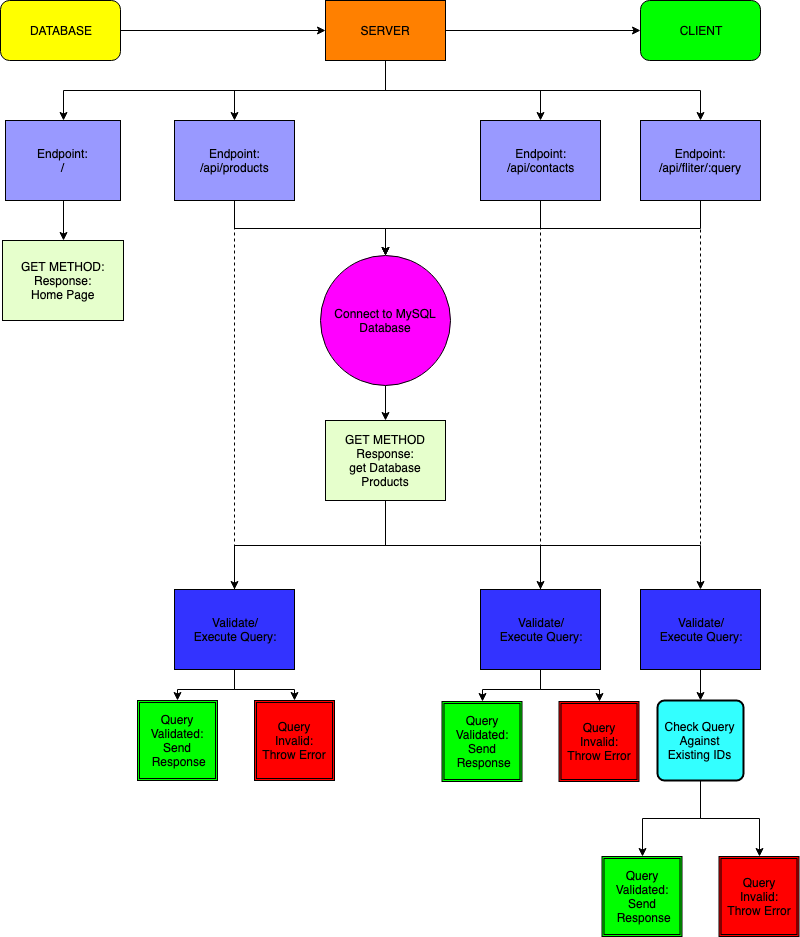

The diagram above was exported from draw.io. Its source (the exported page's mxGraphModel, read from the mxfile embedded in the PNG):
<mxGraphModel dx="1172" dy="632" grid="1" gridSize="10" guides="1" tooltips="1" connect="1" arrows="1" fold="1" page="1" pageScale="1" pageWidth="850" pageHeight="1100" math="0" shadow="0">
  <root>
    <mxCell id="0" />
    <mxCell id="1" parent="0" />
    <mxCell id="ch_00GvXQCaeN_SsY0ZD-6" style="edgeStyle=orthogonalEdgeStyle;rounded=0;orthogonalLoop=1;jettySize=auto;html=1;exitX=1;exitY=0.5;exitDx=0;exitDy=0;entryX=0;entryY=0.5;entryDx=0;entryDy=0;" parent="1" source="ch_00GvXQCaeN_SsY0ZD-2" target="ch_00GvXQCaeN_SsY0ZD-4" edge="1">
      <mxGeometry relative="1" as="geometry" />
    </mxCell>
    <mxCell id="ch_00GvXQCaeN_SsY0ZD-13" style="edgeStyle=orthogonalEdgeStyle;rounded=0;orthogonalLoop=1;jettySize=auto;html=1;exitX=0.5;exitY=1;exitDx=0;exitDy=0;entryX=0.5;entryY=0;entryDx=0;entryDy=0;" parent="1" source="ch_00GvXQCaeN_SsY0ZD-2" target="ch_00GvXQCaeN_SsY0ZD-8" edge="1">
      <mxGeometry relative="1" as="geometry" />
    </mxCell>
    <mxCell id="ch_00GvXQCaeN_SsY0ZD-16" style="edgeStyle=orthogonalEdgeStyle;rounded=0;orthogonalLoop=1;jettySize=auto;html=1;exitX=0.5;exitY=1;exitDx=0;exitDy=0;entryX=0.5;entryY=0;entryDx=0;entryDy=0;" parent="1" source="ch_00GvXQCaeN_SsY0ZD-2" target="ch_00GvXQCaeN_SsY0ZD-10" edge="1">
      <mxGeometry relative="1" as="geometry" />
    </mxCell>
    <mxCell id="ch_00GvXQCaeN_SsY0ZD-17" style="edgeStyle=orthogonalEdgeStyle;rounded=0;orthogonalLoop=1;jettySize=auto;html=1;exitX=0.5;exitY=1;exitDx=0;exitDy=0;" parent="1" source="ch_00GvXQCaeN_SsY0ZD-2" target="ch_00GvXQCaeN_SsY0ZD-9" edge="1">
      <mxGeometry relative="1" as="geometry" />
    </mxCell>
    <mxCell id="ch_00GvXQCaeN_SsY0ZD-18" style="edgeStyle=orthogonalEdgeStyle;rounded=0;orthogonalLoop=1;jettySize=auto;html=1;exitX=0.5;exitY=1;exitDx=0;exitDy=0;" parent="1" source="ch_00GvXQCaeN_SsY0ZD-2" target="ch_00GvXQCaeN_SsY0ZD-11" edge="1">
      <mxGeometry relative="1" as="geometry" />
    </mxCell>
    <mxCell id="ch_00GvXQCaeN_SsY0ZD-2" value="SERVER" style="rounded=0;whiteSpace=wrap;html=1;fillColor=#FF8000;" parent="1" vertex="1">
      <mxGeometry x="351" y="26" width="120" height="60" as="geometry" />
    </mxCell>
    <mxCell id="ch_00GvXQCaeN_SsY0ZD-5" style="edgeStyle=orthogonalEdgeStyle;rounded=0;orthogonalLoop=1;jettySize=auto;html=1;exitX=1;exitY=0.5;exitDx=0;exitDy=0;entryX=0;entryY=0.5;entryDx=0;entryDy=0;" parent="1" source="ch_00GvXQCaeN_SsY0ZD-3" target="ch_00GvXQCaeN_SsY0ZD-2" edge="1">
      <mxGeometry relative="1" as="geometry" />
    </mxCell>
    <mxCell id="ch_00GvXQCaeN_SsY0ZD-3" value="DATABASE" style="rounded=1;whiteSpace=wrap;html=1;fillColor=#FFFF00;" parent="1" vertex="1">
      <mxGeometry x="26" y="26" width="120" height="60" as="geometry" />
    </mxCell>
    <mxCell id="ch_00GvXQCaeN_SsY0ZD-4" value="CLIENT" style="rounded=1;whiteSpace=wrap;html=1;fillColor=#00FF00;" parent="1" vertex="1">
      <mxGeometry x="666" y="26" width="120" height="60" as="geometry" />
    </mxCell>
    <mxCell id="ch_00GvXQCaeN_SsY0ZD-23" style="edgeStyle=orthogonalEdgeStyle;rounded=0;orthogonalLoop=1;jettySize=auto;html=1;exitX=0.5;exitY=1;exitDx=0;exitDy=0;entryX=0.5;entryY=0;entryDx=0;entryDy=0;" parent="1" source="ch_00GvXQCaeN_SsY0ZD-8" target="ch_00GvXQCaeN_SsY0ZD-20" edge="1">
      <mxGeometry relative="1" as="geometry" />
    </mxCell>
    <mxCell id="ch_00GvXQCaeN_SsY0ZD-8" value="Endpoint:&lt;br&gt;/" style="html=1;fillColor=#9999FF;" parent="1" vertex="1">
      <mxGeometry x="31" y="146" width="115" height="80" as="geometry" />
    </mxCell>
    <mxCell id="ch_00GvXQCaeN_SsY0ZD-33" style="edgeStyle=orthogonalEdgeStyle;rounded=0;orthogonalLoop=1;jettySize=auto;html=1;exitX=0.5;exitY=1;exitDx=0;exitDy=0;entryX=0.5;entryY=0;entryDx=0;entryDy=0;" parent="1" source="ch_00GvXQCaeN_SsY0ZD-9" target="ch_00GvXQCaeN_SsY0ZD-30" edge="1">
      <mxGeometry relative="1" as="geometry" />
    </mxCell>
    <mxCell id="ch_00GvXQCaeN_SsY0ZD-9" value="Endpoint:&lt;br&gt;/api/fliter/:query" style="html=1;fillColor=#9999FF;" parent="1" vertex="1">
      <mxGeometry x="666" y="146" width="120" height="80" as="geometry" />
    </mxCell>
    <mxCell id="ch_00GvXQCaeN_SsY0ZD-31" style="edgeStyle=orthogonalEdgeStyle;rounded=0;orthogonalLoop=1;jettySize=auto;html=1;exitX=0.5;exitY=1;exitDx=0;exitDy=0;" parent="1" source="ch_00GvXQCaeN_SsY0ZD-10" target="ch_00GvXQCaeN_SsY0ZD-30" edge="1">
      <mxGeometry relative="1" as="geometry" />
    </mxCell>
    <mxCell id="ch_00GvXQCaeN_SsY0ZD-10" value="Endpoint:&lt;br&gt;/api/products" style="html=1;fillColor=#9999FF;" parent="1" vertex="1">
      <mxGeometry x="200" y="146" width="120" height="80" as="geometry" />
    </mxCell>
    <mxCell id="ch_00GvXQCaeN_SsY0ZD-32" style="edgeStyle=orthogonalEdgeStyle;rounded=0;orthogonalLoop=1;jettySize=auto;html=1;exitX=0.5;exitY=1;exitDx=0;exitDy=0;entryX=0.5;entryY=0;entryDx=0;entryDy=0;" parent="1" source="ch_00GvXQCaeN_SsY0ZD-11" target="ch_00GvXQCaeN_SsY0ZD-30" edge="1">
      <mxGeometry relative="1" as="geometry" />
    </mxCell>
    <mxCell id="ch_00GvXQCaeN_SsY0ZD-11" value="Endpoint:&lt;br&gt;/api/contacts" style="html=1;fillColor=#9999FF;" parent="1" vertex="1">
      <mxGeometry x="506" y="146" width="120" height="80" as="geometry" />
    </mxCell>
    <mxCell id="ch_00GvXQCaeN_SsY0ZD-20" value="GET METHOD:&lt;br&gt;Response:&lt;br&gt;Home Page" style="html=1;fillColor=#E6FFCC;" parent="1" vertex="1">
      <mxGeometry x="28" y="266" width="121" height="80" as="geometry" />
    </mxCell>
    <mxCell id="ch_00GvXQCaeN_SsY0ZD-35" style="edgeStyle=orthogonalEdgeStyle;rounded=0;orthogonalLoop=1;jettySize=auto;html=1;exitX=0.5;exitY=1;exitDx=0;exitDy=0;entryX=0.5;entryY=0;entryDx=0;entryDy=0;" parent="1" source="ch_00GvXQCaeN_SsY0ZD-30" target="ch_00GvXQCaeN_SsY0ZD-34" edge="1">
      <mxGeometry relative="1" as="geometry" />
    </mxCell>
    <mxCell id="ch_00GvXQCaeN_SsY0ZD-30" value="Connect to MySQL&lt;br&gt;Database" style="ellipse;whiteSpace=wrap;html=1;aspect=fixed;fillColor=#FF00FF;" parent="1" vertex="1">
      <mxGeometry x="346" y="281" width="130" height="130" as="geometry" />
    </mxCell>
    <mxCell id="ch_00GvXQCaeN_SsY0ZD-86" style="edgeStyle=orthogonalEdgeStyle;rounded=0;orthogonalLoop=1;jettySize=auto;html=1;exitX=0.5;exitY=1;exitDx=0;exitDy=0;" parent="1" source="ch_00GvXQCaeN_SsY0ZD-34" target="ch_00GvXQCaeN_SsY0ZD-42" edge="1">
      <mxGeometry relative="1" as="geometry" />
    </mxCell>
    <mxCell id="ch_00GvXQCaeN_SsY0ZD-87" style="edgeStyle=orthogonalEdgeStyle;rounded=0;orthogonalLoop=1;jettySize=auto;html=1;exitX=0.5;exitY=1;exitDx=0;exitDy=0;" parent="1" source="ch_00GvXQCaeN_SsY0ZD-34" target="ch_00GvXQCaeN_SsY0ZD-41" edge="1">
      <mxGeometry relative="1" as="geometry" />
    </mxCell>
    <mxCell id="ch_00GvXQCaeN_SsY0ZD-88" style="edgeStyle=orthogonalEdgeStyle;rounded=0;orthogonalLoop=1;jettySize=auto;html=1;exitX=0.5;exitY=1;exitDx=0;exitDy=0;" parent="1" source="ch_00GvXQCaeN_SsY0ZD-34" target="ch_00GvXQCaeN_SsY0ZD-43" edge="1">
      <mxGeometry relative="1" as="geometry" />
    </mxCell>
    <mxCell id="ch_00GvXQCaeN_SsY0ZD-34" value="GET METHOD&lt;br&gt;Response:&lt;br&gt;get Database&lt;br&gt;Products" style="rounded=0;whiteSpace=wrap;html=1;fillColor=#E6FFCC;" parent="1" vertex="1">
      <mxGeometry x="351" y="446" width="120" height="80" as="geometry" />
    </mxCell>
    <mxCell id="ch_00GvXQCaeN_SsY0ZD-69" style="edgeStyle=orthogonalEdgeStyle;rounded=0;orthogonalLoop=1;jettySize=auto;html=1;exitX=0.5;exitY=1;exitDx=0;exitDy=0;entryX=0.5;entryY=0;entryDx=0;entryDy=0;" parent="1" source="ch_00GvXQCaeN_SsY0ZD-41" target="ch_00GvXQCaeN_SsY0ZD-67" edge="1">
      <mxGeometry relative="1" as="geometry" />
    </mxCell>
    <mxCell id="ch_00GvXQCaeN_SsY0ZD-70" style="edgeStyle=orthogonalEdgeStyle;rounded=0;orthogonalLoop=1;jettySize=auto;html=1;exitX=0.5;exitY=1;exitDx=0;exitDy=0;entryX=0.5;entryY=0;entryDx=0;entryDy=0;" parent="1" source="ch_00GvXQCaeN_SsY0ZD-41" target="ch_00GvXQCaeN_SsY0ZD-66" edge="1">
      <mxGeometry relative="1" as="geometry" />
    </mxCell>
    <mxCell id="ch_00GvXQCaeN_SsY0ZD-41" value="Validate/&lt;br&gt;Execute Query:" style="rounded=0;whiteSpace=wrap;html=1;fillColor=#3333FF;" parent="1" vertex="1">
      <mxGeometry x="200" y="615" width="120" height="80" as="geometry" />
    </mxCell>
    <mxCell id="ch_00GvXQCaeN_SsY0ZD-75" style="edgeStyle=orthogonalEdgeStyle;rounded=0;orthogonalLoop=1;jettySize=auto;html=1;exitX=0.5;exitY=1;exitDx=0;exitDy=0;entryX=0.5;entryY=0;entryDx=0;entryDy=0;" parent="1" source="ch_00GvXQCaeN_SsY0ZD-42" target="ch_00GvXQCaeN_SsY0ZD-74" edge="1">
      <mxGeometry relative="1" as="geometry" />
    </mxCell>
    <mxCell id="ch_00GvXQCaeN_SsY0ZD-76" style="edgeStyle=orthogonalEdgeStyle;rounded=0;orthogonalLoop=1;jettySize=auto;html=1;exitX=0.5;exitY=1;exitDx=0;exitDy=0;entryX=0.5;entryY=0;entryDx=0;entryDy=0;" parent="1" source="ch_00GvXQCaeN_SsY0ZD-42" target="ch_00GvXQCaeN_SsY0ZD-73" edge="1">
      <mxGeometry relative="1" as="geometry" />
    </mxCell>
    <mxCell id="ch_00GvXQCaeN_SsY0ZD-42" value="Validate/&lt;br&gt;Execute Query:" style="rounded=0;whiteSpace=wrap;html=1;fillColor=#3333FF;" parent="1" vertex="1">
      <mxGeometry x="506" y="615" width="120" height="80" as="geometry" />
    </mxCell>
    <mxCell id="ch_00GvXQCaeN_SsY0ZD-80" style="edgeStyle=orthogonalEdgeStyle;rounded=0;orthogonalLoop=1;jettySize=auto;html=1;exitX=0.5;exitY=1;exitDx=0;exitDy=0;" parent="1" source="ch_00GvXQCaeN_SsY0ZD-43" target="ch_00GvXQCaeN_SsY0ZD-79" edge="1">
      <mxGeometry relative="1" as="geometry" />
    </mxCell>
    <mxCell id="ch_00GvXQCaeN_SsY0ZD-43" value="Validate/&lt;br&gt;Execute Query:" style="rounded=0;whiteSpace=wrap;html=1;fillColor=#3333FF;" parent="1" vertex="1">
      <mxGeometry x="666" y="615" width="120" height="80" as="geometry" />
    </mxCell>
    <mxCell id="ch_00GvXQCaeN_SsY0ZD-55" value="" style="endArrow=none;dashed=1;html=1;entryX=0.5;entryY=1;entryDx=0;entryDy=0;exitX=0.5;exitY=0;exitDx=0;exitDy=0;" parent="1" source="ch_00GvXQCaeN_SsY0ZD-41" target="ch_00GvXQCaeN_SsY0ZD-10" edge="1">
      <mxGeometry width="50" height="50" relative="1" as="geometry">
        <mxPoint x="201.5" y="512" as="sourcePoint" />
        <mxPoint x="266" y="246" as="targetPoint" />
        <Array as="points" />
      </mxGeometry>
    </mxCell>
    <mxCell id="ch_00GvXQCaeN_SsY0ZD-57" value="" style="endArrow=none;dashed=1;html=1;entryX=0.5;entryY=1;entryDx=0;entryDy=0;exitX=0.5;exitY=0;exitDx=0;exitDy=0;" parent="1" source="ch_00GvXQCaeN_SsY0ZD-42" target="ch_00GvXQCaeN_SsY0ZD-11" edge="1">
      <mxGeometry width="50" height="50" relative="1" as="geometry">
        <mxPoint x="610" y="570" as="sourcePoint" />
        <mxPoint x="579" y="240" as="targetPoint" />
        <Array as="points" />
      </mxGeometry>
    </mxCell>
    <mxCell id="ch_00GvXQCaeN_SsY0ZD-58" value="" style="endArrow=none;dashed=1;html=1;entryX=0.5;entryY=1;entryDx=0;entryDy=0;" parent="1" target="ch_00GvXQCaeN_SsY0ZD-9" edge="1">
      <mxGeometry width="50" height="50" relative="1" as="geometry">
        <mxPoint x="726" y="600" as="sourcePoint" />
        <mxPoint x="760" y="280" as="targetPoint" />
        <Array as="points" />
      </mxGeometry>
    </mxCell>
    <mxCell id="ch_00GvXQCaeN_SsY0ZD-66" value="Query Invalid:&lt;br&gt;Throw Error" style="shape=ext;double=1;whiteSpace=wrap;html=1;aspect=fixed;fillColor=#FF0000;" parent="1" vertex="1">
      <mxGeometry x="280" y="726" width="80" height="80" as="geometry" />
    </mxCell>
    <mxCell id="ch_00GvXQCaeN_SsY0ZD-67" value="Query&lt;br&gt;Validated:&lt;br&gt;Send&lt;br&gt;&amp;nbsp;Response" style="shape=ext;double=1;whiteSpace=wrap;html=1;aspect=fixed;fillColor=#00FF00;" parent="1" vertex="1">
      <mxGeometry x="163" y="726" width="80" height="80" as="geometry" />
    </mxCell>
    <mxCell id="ch_00GvXQCaeN_SsY0ZD-73" value="Query Invalid:&lt;br&gt;Throw Error" style="shape=ext;double=1;whiteSpace=wrap;html=1;aspect=fixed;fillColor=#FF0000;" parent="1" vertex="1">
      <mxGeometry x="584.5" y="727" width="80" height="80" as="geometry" />
    </mxCell>
    <mxCell id="ch_00GvXQCaeN_SsY0ZD-74" value="Query&lt;br&gt;Validated:&lt;br&gt;Send&lt;br&gt;&amp;nbsp;Response" style="shape=ext;double=1;whiteSpace=wrap;html=1;aspect=fixed;fillColor=#00FF00;" parent="1" vertex="1">
      <mxGeometry x="467.5" y="727" width="80" height="80" as="geometry" />
    </mxCell>
    <mxCell id="ch_00GvXQCaeN_SsY0ZD-89" style="edgeStyle=orthogonalEdgeStyle;rounded=0;orthogonalLoop=1;jettySize=auto;html=1;exitX=0.5;exitY=1;exitDx=0;exitDy=0;" parent="1" source="ch_00GvXQCaeN_SsY0ZD-79" target="ch_00GvXQCaeN_SsY0ZD-84" edge="1">
      <mxGeometry relative="1" as="geometry" />
    </mxCell>
    <mxCell id="ch_00GvXQCaeN_SsY0ZD-91" style="edgeStyle=orthogonalEdgeStyle;rounded=0;orthogonalLoop=1;jettySize=auto;html=1;exitX=0.5;exitY=1;exitDx=0;exitDy=0;entryX=0.5;entryY=0;entryDx=0;entryDy=0;" parent="1" source="ch_00GvXQCaeN_SsY0ZD-79" target="ch_00GvXQCaeN_SsY0ZD-83" edge="1">
      <mxGeometry relative="1" as="geometry" />
    </mxCell>
    <mxCell id="ch_00GvXQCaeN_SsY0ZD-79" value="Check Query Against Existing IDs" style="rounded=1;whiteSpace=wrap;html=1;absoluteArcSize=1;arcSize=14;strokeWidth=2;fillColor=#33FFFF;" parent="1" vertex="1">
      <mxGeometry x="683" y="726" width="86" height="80" as="geometry" />
    </mxCell>
    <mxCell id="ch_00GvXQCaeN_SsY0ZD-83" value="Query Invalid:&lt;br&gt;Throw Error" style="shape=ext;double=1;whiteSpace=wrap;html=1;aspect=fixed;fillColor=#FF0000;" parent="1" vertex="1">
      <mxGeometry x="744.5" y="882" width="80" height="80" as="geometry" />
    </mxCell>
    <mxCell id="ch_00GvXQCaeN_SsY0ZD-84" value="Query&lt;br&gt;Validated:&lt;br&gt;Send&lt;br&gt;&amp;nbsp;Response" style="shape=ext;double=1;whiteSpace=wrap;html=1;aspect=fixed;fillColor=#00FF00;" parent="1" vertex="1">
      <mxGeometry x="627.5" y="882" width="80" height="80" as="geometry" />
    </mxCell>
  </root>
</mxGraphModel>